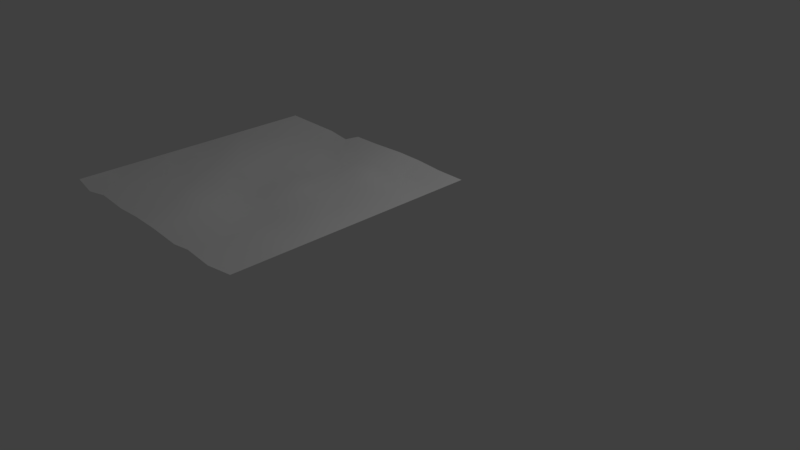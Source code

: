 # Source: WallThick1.blend  (saved by Blender 2.77.0; exported with 4.5.12 LTS)
import bpy
from mathutils import Matrix  # noqa: F401  (used for matrix-valued properties, if any)

bpy.ops.wm.read_factory_settings(use_empty=True)
scene = bpy.context.scene
scene.name = 'Scene'

# ---- collections
col_collection_1 = bpy.data.collections.new('Collection 1'); scene.collection.children.link(col_collection_1)

# ---- materials (node trees are filled in below, after node groups)
mat_bush = bpy.data.materials.new('Bush')
mat_bush.alpha_threshold = 0.0
mat_bush.use_transparent_shadow = False
mat_bush.diffuse_color = (1.0, 1.0, 1.0, 1.0)
mat_bush.roughness = 0.5

# ---- material node trees

# ---- world
world_world = bpy.data.worlds.new('World'); scene.world = world_world
world_world.color = (0.05088, 0.05088, 0.05088)
world_world.use_sun_shadow = False
world_world.sun_shadow_jitter_overblur = 0.0
world_world.cycles.sampling_method = 'MANUAL'

# ---- cameras
cam_camera = bpy.data.cameras.new('Camera')
cam_camera.clip_end = 100.0
cam_camera.lens = 35.0
cam_camera.sensor_width = 32.0
cam_camera.sensor_height = 18.0
cam_camera.ortho_scale = 7.314
cam_camera.dof.focus_distance = 0.0
cam_camera.dof.aperture_fstop = 128.0

# ---- lights
light_lamp = bpy.data.lights.new('Lamp', 'POINT')
light_lamp.transmission_factor = 0.0
light_lamp.cutoff_distance = 30.0
light_lamp.energy = 100.0
light_lamp.shadow_buffer_clip_start = 1.001
light_lamp.shadow_soft_size = 0.1
light_lamp.shadow_maximum_resolution = 0.006
light_lamp.use_absolute_resolution = True

# ---- meshes
me_cube_001 = bpy.data.meshes.new('Cube.001')
me_cube_001.from_pydata([(1.502, -3.001, -1.497), (1.502, -0.00067, -1.497), (-1.498, -3.001, -1.497), (-1.498, -0.00067, -1.497), (-1.498, -0.334, -1.497), (-1.498, -0.6673, -1.497), (-1.498, -1.001, -1.497), (-1.498, -1.334, -1.497), (-1.498, -1.667, -1.497), (-1.498, -2.001, -1.497), (-1.498, -2.334, -1.497), (-1.498, -2.667, -1.497), (-1.173, 0.007868, -1.51), (-0.7476, 0.00299, -1.517), (-0.4506, -0.01884, -1.544), (-0.2237, -0.00871, -1.453), (0.1289, -0.0211, -1.447), (0.5277, -0.005852, -1.447), (0.8244, -0.00156, -1.459), (1.162, 0.0003245, -1.489), (1.502, -0.334, -1.497), (1.502, -0.6673, -1.497), (1.502, -1.001, -1.497), (1.502, -1.334, -1.497), (1.502, -1.667, -1.497), (1.502, -2.001, -1.497), (1.502, -2.334, -1.497), (1.502, -2.667, -1.497), (1.185, -3.035, -1.513), (0.8207, -3.02, -1.496), (0.5907, -3.032, -1.52), (0.1711, -3.019, -1.504), (-0.166, -3.02, -1.496), (-0.4873, -3.024, -1.508), (-0.8664, -3.021, -1.483), (-1.118, -3.061, -1.504), (-1.107, -0.3737, -1.502), (-1.148, -0.6551, -1.533), (-1.183, -0.9818, -1.455), (-1.12, -1.325, -1.457), (-1.199, -1.655, -1.526), (-1.187, -2.069, -1.434), (-1.176, -2.305, -1.489), (-1.158, -2.699, -1.521), (-0.7588, -0.319, -1.562), (-0.8244, -0.6551, -1.492), (-0.8309, -0.9949, -1.5), (-0.8045, -1.286, -1.441), (-0.8263, -1.641, -1.488), (-0.8119, -2.012, -1.535), (-0.8291, -2.332, -1.497), (-0.7859, -2.676, -1.461), (-0.5106, -0.3984, -1.533), (-0.5469, -0.6358, -1.549), (-0.4834, -1.026, -1.491), (-0.5286, -1.317, -1.509), (-0.4882, -1.678, -1.503), (-0.4892, -2.021, -1.447), (-0.4629, -2.359, -1.493), (-0.4981, -2.667, -1.497), (-0.2223, -0.2847, -1.553), (-0.1636, -0.6673, -1.498), (-0.1266, -1.07, -1.528), (-0.2104, -1.322, -1.561), (-0.1256, -1.626, -1.558), (-0.157, -1.961, -1.529), (-0.1928, -2.337, -1.448), (-0.1431, -2.618, -1.461), (0.1676, -0.3118, -1.498), (0.1741, -0.6393, -1.561), (0.2197, -0.9806, -1.532), (0.1483, -1.27, -1.486), (0.2129, -1.722, -1.536), (0.1755, -2.01, -1.557), (0.08191, -2.34, -1.499), (0.2298, -2.609, -1.492), (0.5148, -0.3346, -1.5), (0.4849, -0.6605, -1.451), (0.5004, -1.002, -1.494), (0.5313, -1.382, -1.482), (0.5517, -1.698, -1.496), (0.4723, -1.931, -1.556), (0.5013, -2.347, -1.55), (0.4976, -2.731, -1.529), (0.866, -0.3144, -1.564), (0.8016, -0.6768, -1.455), (0.8176, -1.008, -1.502), (0.7852, -1.35, -1.529), (0.8018, -1.639, -1.512), (0.7795, -2.004, -1.543), (0.797, -2.367, -1.536), (0.8883, -2.736, -1.499), (1.151, -0.3297, -1.531), (1.204, -0.6579, -1.506), (1.179, -0.9733, -1.467), (1.096, -1.336, -1.492), (1.166, -1.668, -1.448), (1.133, -1.929, -1.467), (1.202, -2.323, -1.456), (1.129, -2.649, -1.506)], [], [(99, 27, 0, 28), (11, 43, 35, 2), (43, 51, 34, 35), (51, 59, 33, 34), (59, 67, 32, 33), (67, 75, 31, 32), (75, 83, 30, 31), (83, 91, 29, 30), (91, 99, 28, 29), (3, 12, 36, 4), (4, 36, 37, 5), (5, 37, 38, 6), (6, 38, 39, 7), (7, 39, 40, 8), (8, 40, 41, 9), (9, 41, 42, 10), (10, 42, 43, 11), (12, 13, 44, 36), (36, 44, 45, 37), (37, 45, 46, 38), (38, 46, 47, 39), (39, 47, 48, 40), (40, 48, 49, 41), (41, 49, 50, 42), (42, 50, 51, 43), (13, 14, 52, 44), (44, 52, 53, 45), (45, 53, 54, 46), (46, 54, 55, 47), (47, 55, 56, 48), (48, 56, 57, 49), (49, 57, 58, 50), (50, 58, 59, 51), (14, 15, 60, 52), (52, 60, 61, 53), (53, 61, 62, 54), (54, 62, 63, 55), (55, 63, 64, 56), (56, 64, 65, 57), (57, 65, 66, 58), (58, 66, 67, 59), (15, 16, 68, 60), (60, 68, 69, 61), (61, 69, 70, 62), (62, 70, 71, 63), (63, 71, 72, 64), (64, 72, 73, 65), (65, 73, 74, 66), (66, 74, 75, 67), (16, 17, 76, 68), (68, 76, 77, 69), (69, 77, 78, 70), (70, 78, 79, 71), (71, 79, 80, 72), (72, 80, 81, 73), (73, 81, 82, 74), (74, 82, 83, 75), (17, 18, 84, 76), (76, 84, 85, 77), (77, 85, 86, 78), (78, 86, 87, 79), (79, 87, 88, 80), (80, 88, 89, 81), (81, 89, 90, 82), (82, 90, 91, 83), (18, 19, 92, 84), (84, 92, 93, 85), (85, 93, 94, 86), (86, 94, 95, 87), (87, 95, 96, 88), (88, 96, 97, 89), (89, 97, 98, 90), (90, 98, 99, 91), (19, 1, 20, 92), (92, 20, 21, 93), (93, 21, 22, 94), (94, 22, 23, 95), (95, 23, 24, 96), (96, 24, 25, 97), (97, 25, 26, 98), (98, 26, 27, 99)])
me_cube_001.polygons.foreach_set('use_smooth', [True] * 81)
_uv = me_cube_001.uv_layers.new(name='UVMap')
_uv.uv.foreach_set('vector', [0.0675, 0.1343, 0.001876, 0.1281, 0.001902, 0.01996, 0.05766, 0.008898, 0.5308, 0.128, 0.471, 0.1174, 0.4639, 7.285e-05, 0.5309, 0.01978, 0.471, 0.1174, 0.4052, 0.1246, 0.4195, 0.01299, 0.4639, 7.285e-05, 0.4052, 0.1246, 0.3545, 0.1274, 0.3525, 0.01155, 0.4195, 0.01299, 0.3545, 0.1274, 0.2921, 0.1444, 0.2959, 0.01332, 0.3525, 0.01155, 0.2921, 0.1444, 0.2265, 0.1471, 0.2365, 0.01419, 0.2959, 0.01332, 0.2265, 0.1471, 0.1789, 0.1078, 0.1625, 0.01017, 0.2365, 0.01419, 0.1789, 0.1078, 0.1099, 0.1058, 0.1218, 0.01385, 0.1625, 0.01017, 0.1099, 0.1058, 0.0675, 0.1343, 0.05766, 0.008898, 0.1218, 0.01385, 0.5309, 0.9931, 0.4737, 0.9967, 0.4615, 0.8732, 0.5304, 0.885, 0.5304, 0.885, 0.4615, 0.8732, 0.4687, 0.7819, 0.5301, 0.7766, 0.5301, 0.7766, 0.4687, 0.7819, 0.475, 0.6747, 0.5304, 0.6686, 0.5304, 0.6686, 0.475, 0.6747, 0.4634, 0.5649, 0.53, 0.5605, 0.53, 0.5605, 0.4634, 0.5649, 0.4776, 0.456, 0.5303, 0.4525, 0.5303, 0.4525, 0.4776, 0.456, 0.4762, 0.321, 0.5306, 0.3446, 0.5306, 0.3446, 0.4762, 0.321, 0.4741, 0.2448, 0.5306, 0.2361, 0.5306, 0.2361, 0.4741, 0.2448, 0.471, 0.1174, 0.5308, 0.128, 0.4737, 0.9967, 0.3992, 0.9964, 0.3998, 0.8917, 0.4615, 0.8732, 0.4615, 0.8732, 0.3998, 0.8917, 0.4123, 0.7825, 0.4687, 0.7819, 0.4687, 0.7819, 0.4123, 0.7825, 0.413, 0.6728, 0.475, 0.6747, 0.475, 0.6747, 0.413, 0.6728, 0.4084, 0.5772, 0.4634, 0.5649, 0.4634, 0.5649, 0.4084, 0.5772, 0.4119, 0.4619, 0.4776, 0.456, 0.4776, 0.456, 0.4119, 0.4619, 0.4099, 0.3421, 0.4762, 0.321, 0.4762, 0.321, 0.4099, 0.3421, 0.4131, 0.2368, 0.4741, 0.2448, 0.4741, 0.2448, 0.4131, 0.2368, 0.4052, 0.1246, 0.471, 0.1174, 0.3992, 0.9964, 0.3467, 0.9898, 0.3562, 0.8665, 0.3998, 0.8917, 0.3998, 0.8917, 0.3562, 0.8665, 0.3629, 0.7898, 0.4123, 0.7825, 0.4123, 0.7825, 0.3629, 0.7898, 0.3516, 0.6615, 0.413, 0.6728, 0.413, 0.6728, 0.3516, 0.6615, 0.359, 0.5661, 0.4084, 0.5772, 0.4084, 0.5772, 0.359, 0.5661, 0.3523, 0.4486, 0.4119, 0.4619, 0.4119, 0.4619, 0.3523, 0.4486, 0.3522, 0.3361, 0.4099, 0.3421, 0.4099, 0.3421, 0.3522, 0.3361, 0.3486, 0.227, 0.4131, 0.2368, 0.4131, 0.2368, 0.3486, 0.227, 0.3545, 0.1274, 0.4052, 0.1246, 0.3467, 0.9898, 0.3039, 0.9999, 0.3058, 0.9045, 0.3562, 0.8665, 0.3562, 0.8665, 0.3058, 0.9045, 0.2949, 0.779, 0.3629, 0.7898, 0.3629, 0.7898, 0.2949, 0.779, 0.2879, 0.6468, 0.3516, 0.6615, 0.3516, 0.6615, 0.2879, 0.6468, 0.3027, 0.5646, 0.359, 0.5661, 0.359, 0.5661, 0.3027, 0.5646, 0.2877, 0.4665, 0.3523, 0.4486, 0.3523, 0.4486, 0.2877, 0.4665, 0.2931, 0.3581, 0.3522, 0.3361, 0.3522, 0.3361, 0.2931, 0.3581, 0.301, 0.235, 0.3486, 0.227, 0.3486, 0.227, 0.301, 0.235, 0.2921, 0.1444, 0.3545, 0.1274, 0.3039, 0.9999, 0.2419, 0.9922, 0.2361, 0.8952, 0.3058, 0.9045, 0.3058, 0.9045, 0.2361, 0.8952, 0.2348, 0.7875, 0.2949, 0.779, 0.2949, 0.779, 0.2348, 0.7875, 0.2269, 0.677, 0.2879, 0.6468, 0.2879, 0.6468, 0.2269, 0.677, 0.2389, 0.5823, 0.3027, 0.5646, 0.3027, 0.5646, 0.2389, 0.5823, 0.2283, 0.4354, 0.2877, 0.4665, 0.2877, 0.4665, 0.2283, 0.4354, 0.2349, 0.3419, 0.2931, 0.3581, 0.2931, 0.3581, 0.2349, 0.3419, 0.2522, 0.2344, 0.301, 0.235, 0.301, 0.235, 0.2522, 0.2344, 0.2265, 0.1471, 0.2921, 0.1444, 0.2419, 0.9922, 0.1714, 0.9955, 0.1739, 0.8866, 0.2361, 0.8952, 0.2361, 0.8952, 0.1739, 0.8866, 0.1783, 0.779, 0.2348, 0.7875, 0.2348, 0.7875, 0.1783, 0.779, 0.177, 0.6688, 0.2269, 0.677, 0.2269, 0.677, 0.177, 0.6688, 0.1721, 0.5456, 0.2389, 0.5823, 0.2389, 0.5823, 0.1721, 0.5456, 0.1686, 0.4438, 0.2283, 0.4354, 0.2283, 0.4354, 0.1686, 0.4438, 0.1831, 0.3671, 0.2349, 0.3419, 0.2349, 0.3419, 0.1831, 0.3671, 0.1781, 0.2328, 0.2522, 0.2344, 0.2522, 0.2344, 0.1781, 0.2328, 0.1789, 0.1078, 0.2265, 0.1471, 0.1714, 0.9955, 0.1196, 0.9969, 0.1113, 0.8923, 0.1739, 0.8866, 0.1739, 0.8866, 0.1113, 0.8923, 0.1239, 0.7732, 0.1783, 0.779, 0.1783, 0.779, 0.1239, 0.7732, 0.1214, 0.6659, 0.177, 0.6688, 0.177, 0.6688, 0.1214, 0.6659, 0.1273, 0.5559, 0.1721, 0.5456, 0.1721, 0.5456, 0.1273, 0.5559, 0.1247, 0.462, 0.1686, 0.4438, 0.1686, 0.4438, 0.1247, 0.462, 0.1293, 0.3436, 0.1831, 0.3671, 0.1831, 0.3671, 0.1293, 0.3436, 0.1262, 0.2262, 0.1781, 0.2328, 0.1781, 0.2328, 0.1262, 0.2262, 0.1099, 0.1058, 0.1789, 0.1078, 0.1196, 0.9969, 0.05994, 0.9949, 0.06224, 0.8874, 0.1113, 0.8923, 0.1113, 0.8923, 0.06224, 0.8874, 0.05316, 0.7811, 0.1239, 0.7732, 0.1239, 0.7732, 0.05316, 0.7811, 0.05788, 0.6781, 0.1214, 0.6659, 0.1214, 0.6659, 0.05788, 0.6781, 0.07245, 0.5602, 0.1273, 0.5559, 0.1273, 0.5559, 0.07245, 0.5602, 0.06001, 0.4522, 0.1247, 0.462, 0.1247, 0.462, 0.06001, 0.4522, 0.06583, 0.3678, 0.1293, 0.3436, 0.1293, 0.3436, 0.06583, 0.3678, 0.05393, 0.2408, 0.1262, 0.2262, 0.1262, 0.2262, 0.05393, 0.2408, 0.0675, 0.1343, 0.1099, 0.1058, 0.05994, 0.9949, 7.285e-05, 0.9938, 0.0004508, 0.8856, 0.06224, 0.8874, 0.06224, 0.8874, 0.0004508, 0.8856, 0.0007704, 0.7774, 0.05316, 0.7811, 0.05316, 0.7811, 0.0007704, 0.7774, 0.0007994, 0.669, 0.05788, 0.6781, 0.05788, 0.6781, 0.0007994, 0.669, 0.0009304, 0.5607, 0.07245, 0.5602, 0.07245, 0.5602, 0.0009304, 0.5607, 0.0007223, 0.4521, 0.06001, 0.4522, 0.06001, 0.4522, 0.0007223, 0.4521, 0.0009042, 0.3443, 0.06583, 0.3678, 0.06583, 0.3678, 0.0009042, 0.3443, 0.00114, 0.2363, 0.05393, 0.2408, 0.05393, 0.2408, 0.00114, 0.2363, 0.001876, 0.1281, 0.0675, 0.1343])
me_cube_001.materials.append(mat_bush)
me_cube_001.use_remesh_preserve_volume = False
me_cube_001.use_remesh_preserve_attributes = False
me_cube_001.use_mirror_vertex_groups = False
me_cube_001.update()

# ---- objects
ob_cube = bpy.data.objects.new('Cube', me_cube_001)
ob_lamp = bpy.data.objects.new('Lamp', light_lamp)
ob_camera = bpy.data.objects.new('Camera', cam_camera)

# ---- transforms, parenting, visibility, modifiers, constraints
ob_cube.location = (0.0, 0.0, 3.0)
ob_cube.lock_location = (False, True, False)
ob_cube.lock_rotation = (True, True, True)
ob_cube.lock_scale = (True, True, True)
ob_cube.lineart.crease_threshold = 0.0
ob_lamp.location = (4.076, 1.005, 5.904)
ob_lamp.rotation_euler = (0.6503, 0.05522, 1.866)
ob_lamp.lock_rotations_4d = False
ob_lamp.empty_display_type = 'ARROWS'
ob_lamp.color = (0.0, 0.0, 0.0, 0.0)
ob_lamp.lineart.crease_threshold = 0.0
ob_camera.location = (7.481, -6.508, 5.344)
ob_camera.rotation_euler = (1.109, 0.01082, 0.8149)
ob_camera.lock_rotations_4d = False
ob_camera.empty_display_type = 'ARROWS'
ob_camera.color = (0.0, 0.0, 0.0, 0.0)
ob_camera.display_type = 'WIRE'
ob_camera.lineart.crease_threshold = 0.0

# ---- collection membership
col_collection_1.objects.link(ob_cube)
col_collection_1.objects.link(ob_lamp)
col_collection_1.objects.link(ob_camera)

# ---- scene / render settings (as saved in the file)
scene.camera = ob_camera
scene.frame_start = 1; scene.frame_end = 250; scene.frame_set(0)
scene.render.engine = 'BLENDER_EEVEE_NEXT'
scene.render.resolution_percentage = 50
scene.render.dither_intensity = 0.0
scene.cycles.use_denoising = False
scene.cycles.samples = 128
scene.cycles.sampling_pattern = 'TABULATED_SOBOL'
scene.cycles.light_sampling_threshold = 0.0
scene.cycles.use_adaptive_sampling = False
scene.cycles.use_light_tree = False
scene.cycles.blur_glossy = 0.0
scene.cycles.sample_clamp_indirect = 0.0
scene.view_settings.view_transform = 'Standard'
bpy.context.view_layer.update()
